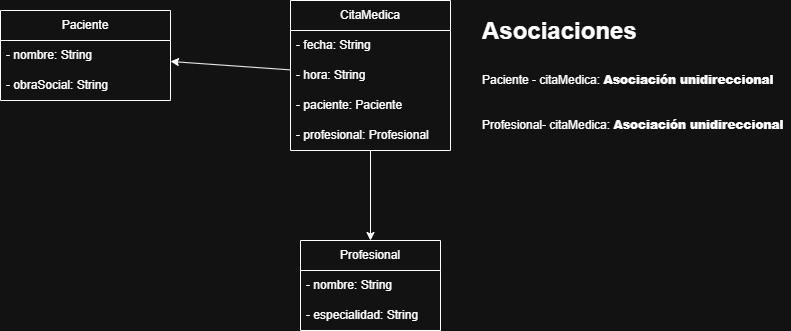

The diagram above was exported from draw.io. Its source (the exported page's mxGraphModel, read from the mxfile embedded in the PNG):
<mxGraphModel dx="786" dy="417" grid="1" gridSize="10" guides="1" tooltips="1" connect="1" arrows="1" fold="1" page="1" pageScale="1" pageWidth="827" pageHeight="1169" math="0" shadow="0">
  <root>
    <mxCell id="0" />
    <mxCell id="1" parent="0" />
    <mxCell id="rx5JJ1P5GIPowefRl8_u-1" value="CitaMedica" style="swimlane;fontStyle=0;childLayout=stackLayout;horizontal=1;startSize=30;horizontalStack=0;resizeParent=1;resizeParentMax=0;resizeLast=0;collapsible=1;marginBottom=0;whiteSpace=wrap;html=1;" parent="1" vertex="1">
      <mxGeometry x="340" y="160" width="160" height="150" as="geometry" />
    </mxCell>
    <mxCell id="rx5JJ1P5GIPowefRl8_u-2" value="- fecha: String" style="text;strokeColor=none;fillColor=none;align=left;verticalAlign=middle;spacingLeft=4;spacingRight=4;overflow=hidden;points=[[0,0.5],[1,0.5]];portConstraint=eastwest;rotatable=0;whiteSpace=wrap;html=1;" parent="rx5JJ1P5GIPowefRl8_u-1" vertex="1">
      <mxGeometry y="30" width="160" height="30" as="geometry" />
    </mxCell>
    <mxCell id="rx5JJ1P5GIPowefRl8_u-3" value="- hora: String" style="text;strokeColor=none;fillColor=none;align=left;verticalAlign=middle;spacingLeft=4;spacingRight=4;overflow=hidden;points=[[0,0.5],[1,0.5]];portConstraint=eastwest;rotatable=0;whiteSpace=wrap;html=1;" parent="rx5JJ1P5GIPowefRl8_u-1" vertex="1">
      <mxGeometry y="60" width="160" height="30" as="geometry" />
    </mxCell>
    <mxCell id="16RxV_auZkZkdpvDbIAj-11" value="- paciente: Paciente" style="text;strokeColor=none;fillColor=none;align=left;verticalAlign=middle;spacingLeft=4;spacingRight=4;overflow=hidden;points=[[0,0.5],[1,0.5]];portConstraint=eastwest;rotatable=0;whiteSpace=wrap;html=1;" parent="rx5JJ1P5GIPowefRl8_u-1" vertex="1">
      <mxGeometry y="90" width="160" height="30" as="geometry" />
    </mxCell>
    <mxCell id="16RxV_auZkZkdpvDbIAj-10" value="- profesional: Profesional" style="text;strokeColor=none;fillColor=none;align=left;verticalAlign=middle;spacingLeft=4;spacingRight=4;overflow=hidden;points=[[0,0.5],[1,0.5]];portConstraint=eastwest;rotatable=0;whiteSpace=wrap;html=1;" parent="rx5JJ1P5GIPowefRl8_u-1" vertex="1">
      <mxGeometry y="120" width="160" height="30" as="geometry" />
    </mxCell>
    <mxCell id="rx5JJ1P5GIPowefRl8_u-5" value="Profesional" style="swimlane;fontStyle=0;childLayout=stackLayout;horizontal=1;startSize=30;horizontalStack=0;resizeParent=1;resizeParentMax=0;resizeLast=0;collapsible=1;marginBottom=0;whiteSpace=wrap;html=1;" parent="1" vertex="1">
      <mxGeometry x="350" y="400" width="140" height="90" as="geometry" />
    </mxCell>
    <mxCell id="16RxV_auZkZkdpvDbIAj-2" value="- nombre: String" style="text;strokeColor=none;fillColor=none;align=left;verticalAlign=middle;spacingLeft=4;spacingRight=4;overflow=hidden;points=[[0,0.5],[1,0.5]];portConstraint=eastwest;rotatable=0;whiteSpace=wrap;html=1;fontFamily=Helvetica;fontSize=12;fontColor=default;" parent="rx5JJ1P5GIPowefRl8_u-5" vertex="1">
      <mxGeometry y="30" width="140" height="30" as="geometry" />
    </mxCell>
    <mxCell id="rx5JJ1P5GIPowefRl8_u-6" value="- especialidad: String" style="text;strokeColor=none;fillColor=none;align=left;verticalAlign=middle;spacingLeft=4;spacingRight=4;overflow=hidden;points=[[0,0.5],[1,0.5]];portConstraint=eastwest;rotatable=0;whiteSpace=wrap;html=1;" parent="rx5JJ1P5GIPowefRl8_u-5" vertex="1">
      <mxGeometry y="60" width="140" height="30" as="geometry" />
    </mxCell>
    <mxCell id="rx5JJ1P5GIPowefRl8_u-9" value="Paciente" style="swimlane;fontStyle=0;childLayout=stackLayout;horizontal=1;startSize=30;horizontalStack=0;resizeParent=1;resizeParentMax=0;resizeLast=0;collapsible=1;marginBottom=0;whiteSpace=wrap;html=1;" parent="1" vertex="1">
      <mxGeometry x="50" y="170" width="170" height="90" as="geometry" />
    </mxCell>
    <mxCell id="rx5JJ1P5GIPowefRl8_u-10" value="- nombre: String" style="text;strokeColor=none;fillColor=none;align=left;verticalAlign=middle;spacingLeft=4;spacingRight=4;overflow=hidden;points=[[0,0.5],[1,0.5]];portConstraint=eastwest;rotatable=0;whiteSpace=wrap;html=1;" parent="rx5JJ1P5GIPowefRl8_u-9" vertex="1">
      <mxGeometry y="30" width="170" height="30" as="geometry" />
    </mxCell>
    <mxCell id="rx5JJ1P5GIPowefRl8_u-11" value="- obraSocial: String" style="text;strokeColor=none;fillColor=none;align=left;verticalAlign=middle;spacingLeft=4;spacingRight=4;overflow=hidden;points=[[0,0.5],[1,0.5]];portConstraint=eastwest;rotatable=0;whiteSpace=wrap;html=1;" parent="rx5JJ1P5GIPowefRl8_u-9" vertex="1">
      <mxGeometry y="60" width="170" height="30" as="geometry" />
    </mxCell>
    <mxCell id="rx5JJ1P5GIPowefRl8_u-17" value="&lt;h1 style=&quot;margin-top: 0px;&quot;&gt;&lt;span style=&quot;background-color: transparent; color: light-dark(rgb(0, 0, 0), rgb(255, 255, 255));&quot;&gt;Asociaciones&lt;/span&gt;&lt;/h1&gt;&lt;h1 style=&quot;margin-top: 0px;&quot;&gt;&lt;span style=&quot;background-color: transparent; color: light-dark(rgb(0, 0, 0), rgb(255, 255, 255)); font-size: 12px; font-weight: normal;&quot;&gt;Paciente - citaMedica:&amp;nbsp;&lt;/span&gt;&lt;b style=&quot;background-color: transparent; color: light-dark(rgb(0, 0, 0), rgb(255, 255, 255)); font-size: 12px;&quot;&gt;Asociación unidireccional&lt;/b&gt;&lt;/h1&gt;&lt;div&gt;&lt;h1 style=&quot;margin-top: 0px;&quot;&gt;&lt;span style=&quot;background-color: transparent; color: light-dark(rgb(0, 0, 0), rgb(255, 255, 255)); font-size: 12px; font-weight: normal;&quot;&gt;Profesional- citaMedica:&amp;nbsp;&lt;/span&gt;&lt;b style=&quot;background-color: transparent; color: light-dark(rgb(0, 0, 0), rgb(255, 255, 255)); font-size: 12px;&quot;&gt;Asociación unidireccional&lt;/b&gt;&lt;/h1&gt;&lt;/div&gt;&lt;div&gt;&lt;b style=&quot;background-color: transparent; color: light-dark(rgb(0, 0, 0), rgb(255, 255, 255)); font-size: 12px;&quot;&gt;&lt;br&gt;&lt;/b&gt;&lt;/div&gt;" style="text;html=1;whiteSpace=wrap;overflow=hidden;rounded=0;" parent="1" vertex="1">
      <mxGeometry x="530" y="170" width="310" height="160" as="geometry" />
    </mxCell>
    <mxCell id="EY7DV4TNmnmE5nlq5q8w-1" value="" style="endArrow=classic;html=1;rounded=0;" edge="1" parent="1" source="rx5JJ1P5GIPowefRl8_u-1" target="rx5JJ1P5GIPowefRl8_u-9">
      <mxGeometry width="50" height="50" relative="1" as="geometry">
        <mxPoint x="380" y="160" as="sourcePoint" />
        <mxPoint x="430" y="200" as="targetPoint" />
      </mxGeometry>
    </mxCell>
    <mxCell id="EY7DV4TNmnmE5nlq5q8w-2" value="" style="endArrow=classic;html=1;rounded=0;" edge="1" parent="1" source="rx5JJ1P5GIPowefRl8_u-1" target="rx5JJ1P5GIPowefRl8_u-5">
      <mxGeometry width="50" height="50" relative="1" as="geometry">
        <mxPoint x="600" y="358" as="sourcePoint" />
        <mxPoint x="480" y="350" as="targetPoint" />
      </mxGeometry>
    </mxCell>
  </root>
</mxGraphModel>